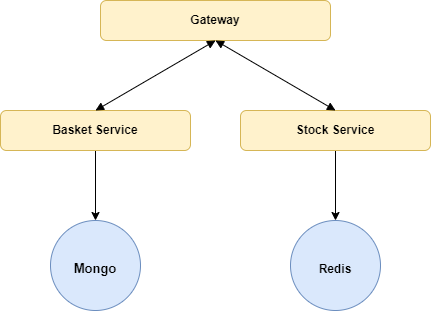

The diagram above was exported from draw.io. Its source (the exported page's mxGraphModel, read from the mxfile embedded in the PNG):
<mxGraphModel dx="708" dy="395" grid="1" gridSize="10" guides="1" tooltips="1" connect="1" arrows="1" fold="1" page="1" pageScale="1" pageWidth="1654" pageHeight="2336" math="0" shadow="0">
  <root>
    <mxCell id="0" />
    <mxCell id="1" parent="0" />
    <mxCell id="iY9pgYwXZ5i0Sy9qdKh6-1" value="&lt;b&gt;Gateway&lt;/b&gt;" style="rounded=1;whiteSpace=wrap;html=1;fillColor=#fff2cc;strokeColor=#d6b656;" vertex="1" parent="1">
      <mxGeometry x="220" y="70" width="230" height="40" as="geometry" />
    </mxCell>
    <mxCell id="iY9pgYwXZ5i0Sy9qdKh6-12" style="edgeStyle=orthogonalEdgeStyle;rounded=0;orthogonalLoop=1;jettySize=auto;html=1;entryX=0.5;entryY=0;entryDx=0;entryDy=0;fontSize=12;" edge="1" parent="1" source="iY9pgYwXZ5i0Sy9qdKh6-2" target="iY9pgYwXZ5i0Sy9qdKh6-6">
      <mxGeometry relative="1" as="geometry" />
    </mxCell>
    <mxCell id="iY9pgYwXZ5i0Sy9qdKh6-2" value="&lt;b&gt;Basket Service&lt;/b&gt;" style="rounded=1;whiteSpace=wrap;html=1;fillColor=#fff2cc;strokeColor=#d6b656;" vertex="1" parent="1">
      <mxGeometry x="120" y="180" width="190" height="40" as="geometry" />
    </mxCell>
    <mxCell id="iY9pgYwXZ5i0Sy9qdKh6-13" style="edgeStyle=orthogonalEdgeStyle;rounded=0;orthogonalLoop=1;jettySize=auto;html=1;entryX=0.5;entryY=0;entryDx=0;entryDy=0;fontSize=12;" edge="1" parent="1" source="iY9pgYwXZ5i0Sy9qdKh6-3" target="iY9pgYwXZ5i0Sy9qdKh6-5">
      <mxGeometry relative="1" as="geometry" />
    </mxCell>
    <mxCell id="iY9pgYwXZ5i0Sy9qdKh6-3" value="&lt;b&gt;Stock Service&lt;/b&gt;" style="rounded=1;whiteSpace=wrap;html=1;fillColor=#fff2cc;strokeColor=#d6b656;" vertex="1" parent="1">
      <mxGeometry x="360" y="180" width="190" height="40" as="geometry" />
    </mxCell>
    <mxCell id="iY9pgYwXZ5i0Sy9qdKh6-5" value="&lt;b&gt;&lt;font style=&quot;font-size: 12px;&quot;&gt;Redis&lt;/font&gt;&lt;/b&gt;" style="ellipse;whiteSpace=wrap;html=1;aspect=fixed;fontSize=20;fillColor=#dae8fc;strokeColor=#6c8ebf;" vertex="1" parent="1">
      <mxGeometry x="410" y="290" width="90" height="90" as="geometry" />
    </mxCell>
    <mxCell id="iY9pgYwXZ5i0Sy9qdKh6-6" value="&lt;font size=&quot;1&quot;&gt;&lt;b style=&quot;font-size: 13px;&quot;&gt;Mongo&lt;/b&gt;&lt;/font&gt;" style="ellipse;whiteSpace=wrap;html=1;aspect=fixed;fontSize=20;fillColor=#dae8fc;strokeColor=#6c8ebf;" vertex="1" parent="1">
      <mxGeometry x="170" y="290" width="90" height="90" as="geometry" />
    </mxCell>
    <mxCell id="iY9pgYwXZ5i0Sy9qdKh6-10" value="" style="endArrow=block;startArrow=block;endFill=1;startFill=1;html=1;rounded=0;fontSize=12;entryX=0.5;entryY=0;entryDx=0;entryDy=0;exitX=0.5;exitY=1;exitDx=0;exitDy=0;" edge="1" parent="1" source="iY9pgYwXZ5i0Sy9qdKh6-1" target="iY9pgYwXZ5i0Sy9qdKh6-3">
      <mxGeometry width="160" relative="1" as="geometry">
        <mxPoint x="280" y="140" as="sourcePoint" />
        <mxPoint x="440" y="140" as="targetPoint" />
      </mxGeometry>
    </mxCell>
    <mxCell id="iY9pgYwXZ5i0Sy9qdKh6-11" value="" style="endArrow=block;startArrow=block;endFill=1;startFill=1;html=1;rounded=0;fontSize=12;entryX=0.5;entryY=0;entryDx=0;entryDy=0;exitX=0.5;exitY=1;exitDx=0;exitDy=0;" edge="1" parent="1" source="iY9pgYwXZ5i0Sy9qdKh6-1" target="iY9pgYwXZ5i0Sy9qdKh6-2">
      <mxGeometry width="160" relative="1" as="geometry">
        <mxPoint x="200" y="140" as="sourcePoint" />
        <mxPoint x="320" y="210" as="targetPoint" />
      </mxGeometry>
    </mxCell>
  </root>
</mxGraphModel>